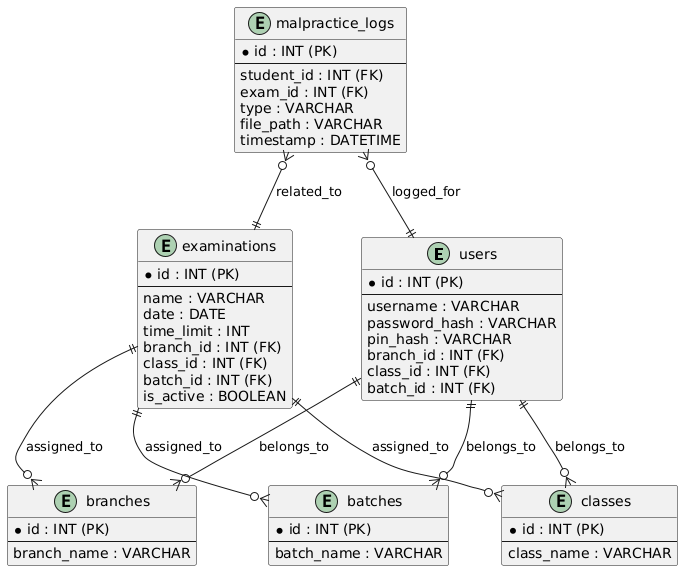

The diagram above was rendered by PlantUML. Its source (embedded in the PNG):
@startuml
entity "users" as Users {
  * id : INT (PK)
  --
  username : VARCHAR
  password_hash : VARCHAR
  pin_hash : VARCHAR
  branch_id : INT (FK)
  class_id : INT (FK)
  batch_id : INT (FK)
}

entity "examinations" as Examinations {
  * id : INT (PK)
  --
  name : VARCHAR
  date : DATE
  time_limit : INT
  branch_id : INT (FK)
  class_id : INT (FK)
  batch_id : INT (FK)
  is_active : BOOLEAN
}

entity "branches" as Branches {
  * id : INT (PK)
  --
  branch_name : VARCHAR
}

entity "classes" as Classes {
  * id : INT (PK)
  --
  class_name : VARCHAR
}

entity "batches" as Batches {
  * id : INT (PK)
  --
  batch_name : VARCHAR
}

entity "malpractice_logs" as MalpracticeLogs {
  * id : INT (PK)
  --
  student_id : INT (FK)
  exam_id : INT (FK)
  type : VARCHAR
  file_path : VARCHAR
  timestamp : DATETIME
}

Users ||--o{ Branches : belongs_to
Users ||--o{ Classes : belongs_to
Users ||--o{ Batches : belongs_to
Examinations ||--o{ Branches : assigned_to
Examinations ||--o{ Classes : assigned_to
Examinations ||--o{ Batches : assigned_to
MalpracticeLogs }o--|| Users : logged_for
MalpracticeLogs }o--|| Examinations : related_to
@enduml